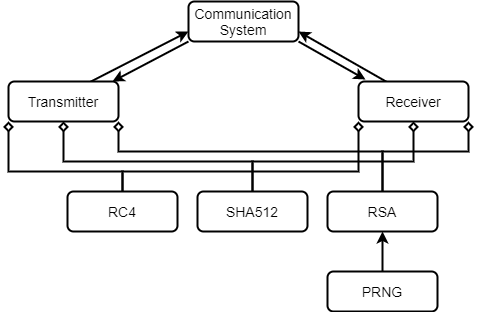

The diagram above was exported from draw.io. Its source (the exported page's mxGraphModel, read from the mxfile embedded in the PNG):
<mxGraphModel dx="1422" dy="794" grid="1" gridSize="10" guides="1" tooltips="1" connect="1" arrows="1" fold="1" page="1" pageScale="1" pageWidth="827" pageHeight="1169" math="0" shadow="0">
  <root>
    <mxCell id="0" />
    <mxCell id="1" parent="0" />
    <mxCell id="embHytxCphAJIxzrbdiH-19" style="edgeStyle=orthogonalEdgeStyle;rounded=0;orthogonalLoop=1;jettySize=auto;html=1;exitX=0.5;exitY=0;exitDx=0;exitDy=0;entryX=0.5;entryY=1;entryDx=0;entryDy=0;endArrow=diamond;endFill=0;strokeWidth=2;fontSize=14;" edge="1" parent="1" source="embHytxCphAJIxzrbdiH-1" target="embHytxCphAJIxzrbdiH-6">
      <mxGeometry relative="1" as="geometry">
        <Array as="points">
          <mxPoint x="414" y="360" />
          <mxPoint x="225" y="360" />
        </Array>
      </mxGeometry>
    </mxCell>
    <mxCell id="embHytxCphAJIxzrbdiH-20" style="edgeStyle=orthogonalEdgeStyle;rounded=0;orthogonalLoop=1;jettySize=auto;html=1;exitX=0.5;exitY=0;exitDx=0;exitDy=0;entryX=0.5;entryY=1;entryDx=0;entryDy=0;endArrow=diamond;endFill=0;strokeWidth=2;fontSize=14;" edge="1" parent="1" source="embHytxCphAJIxzrbdiH-1" target="embHytxCphAJIxzrbdiH-7">
      <mxGeometry relative="1" as="geometry">
        <Array as="points">
          <mxPoint x="414" y="360" />
          <mxPoint x="575" y="360" />
        </Array>
      </mxGeometry>
    </mxCell>
    <mxCell id="embHytxCphAJIxzrbdiH-1" value="SHA512" style="rounded=1;whiteSpace=wrap;html=1;strokeWidth=2;fontSize=14;" vertex="1" parent="1">
      <mxGeometry x="359" y="390" width="110" height="40" as="geometry" />
    </mxCell>
    <mxCell id="embHytxCphAJIxzrbdiH-12" style="edgeStyle=none;rounded=0;orthogonalLoop=1;jettySize=auto;html=1;exitX=0.5;exitY=0;exitDx=0;exitDy=0;entryX=0.5;entryY=1;entryDx=0;entryDy=0;strokeWidth=2;fontSize=14;" edge="1" parent="1" source="embHytxCphAJIxzrbdiH-2" target="embHytxCphAJIxzrbdiH-3">
      <mxGeometry relative="1" as="geometry" />
    </mxCell>
    <mxCell id="embHytxCphAJIxzrbdiH-2" value="PRNG" style="rounded=1;whiteSpace=wrap;html=1;strokeWidth=2;fontSize=14;" vertex="1" parent="1">
      <mxGeometry x="489" y="470" width="110" height="40" as="geometry" />
    </mxCell>
    <mxCell id="embHytxCphAJIxzrbdiH-21" style="edgeStyle=orthogonalEdgeStyle;rounded=0;orthogonalLoop=1;jettySize=auto;html=1;exitX=0.5;exitY=0;exitDx=0;exitDy=0;entryX=1;entryY=1;entryDx=0;entryDy=0;endArrow=diamond;endFill=0;strokeWidth=2;fontSize=14;" edge="1" parent="1" source="embHytxCphAJIxzrbdiH-3" target="embHytxCphAJIxzrbdiH-6">
      <mxGeometry relative="1" as="geometry">
        <Array as="points">
          <mxPoint x="544" y="350" />
          <mxPoint x="280" y="350" />
        </Array>
      </mxGeometry>
    </mxCell>
    <mxCell id="embHytxCphAJIxzrbdiH-22" style="edgeStyle=orthogonalEdgeStyle;rounded=0;orthogonalLoop=1;jettySize=auto;html=1;exitX=0.5;exitY=0;exitDx=0;exitDy=0;entryX=1;entryY=1;entryDx=0;entryDy=0;endArrow=diamond;endFill=0;strokeWidth=2;fontSize=14;" edge="1" parent="1" source="embHytxCphAJIxzrbdiH-3" target="embHytxCphAJIxzrbdiH-7">
      <mxGeometry relative="1" as="geometry">
        <Array as="points">
          <mxPoint x="544" y="350" />
          <mxPoint x="630" y="350" />
        </Array>
      </mxGeometry>
    </mxCell>
    <mxCell id="embHytxCphAJIxzrbdiH-3" value="RSA" style="rounded=1;whiteSpace=wrap;html=1;strokeWidth=2;fontSize=14;" vertex="1" parent="1">
      <mxGeometry x="489" y="390" width="110" height="40" as="geometry" />
    </mxCell>
    <mxCell id="embHytxCphAJIxzrbdiH-16" style="edgeStyle=orthogonalEdgeStyle;rounded=0;orthogonalLoop=1;jettySize=auto;html=1;exitX=0.5;exitY=0;exitDx=0;exitDy=0;entryX=0;entryY=1;entryDx=0;entryDy=0;endArrow=diamond;endFill=0;strokeWidth=2;fontSize=14;" edge="1" parent="1" source="embHytxCphAJIxzrbdiH-4" target="embHytxCphAJIxzrbdiH-6">
      <mxGeometry relative="1" as="geometry">
        <Array as="points">
          <mxPoint x="284" y="370" />
          <mxPoint x="170" y="370" />
        </Array>
      </mxGeometry>
    </mxCell>
    <mxCell id="embHytxCphAJIxzrbdiH-17" style="edgeStyle=orthogonalEdgeStyle;rounded=0;orthogonalLoop=1;jettySize=auto;html=1;exitX=0.5;exitY=0;exitDx=0;exitDy=0;entryX=0;entryY=1;entryDx=0;entryDy=0;endArrow=diamond;endFill=0;strokeWidth=2;fontSize=14;" edge="1" parent="1" source="embHytxCphAJIxzrbdiH-4" target="embHytxCphAJIxzrbdiH-7">
      <mxGeometry relative="1" as="geometry">
        <Array as="points">
          <mxPoint x="284" y="370" />
          <mxPoint x="520" y="370" />
        </Array>
      </mxGeometry>
    </mxCell>
    <mxCell id="embHytxCphAJIxzrbdiH-4" value="RC4" style="rounded=1;whiteSpace=wrap;html=1;strokeWidth=2;fontSize=14;" vertex="1" parent="1">
      <mxGeometry x="229" y="390" width="110" height="40" as="geometry" />
    </mxCell>
    <mxCell id="embHytxCphAJIxzrbdiH-9" style="edgeStyle=none;rounded=0;orthogonalLoop=1;jettySize=auto;html=1;exitX=0;exitY=1;exitDx=0;exitDy=0;entryX=0.945;entryY=0;entryDx=0;entryDy=0;entryPerimeter=0;strokeWidth=2;fontSize=14;" edge="1" parent="1" source="embHytxCphAJIxzrbdiH-5" target="embHytxCphAJIxzrbdiH-6">
      <mxGeometry relative="1" as="geometry" />
    </mxCell>
    <mxCell id="embHytxCphAJIxzrbdiH-10" style="edgeStyle=none;rounded=0;orthogonalLoop=1;jettySize=auto;html=1;exitX=1;exitY=1;exitDx=0;exitDy=0;entryX=0.064;entryY=-0.05;entryDx=0;entryDy=0;entryPerimeter=0;strokeWidth=2;fontSize=14;" edge="1" parent="1" source="embHytxCphAJIxzrbdiH-5" target="embHytxCphAJIxzrbdiH-7">
      <mxGeometry relative="1" as="geometry" />
    </mxCell>
    <mxCell id="embHytxCphAJIxzrbdiH-5" value="Communication System" style="rounded=1;whiteSpace=wrap;html=1;strokeWidth=2;fontSize=14;" vertex="1" parent="1">
      <mxGeometry x="350" y="200" width="110" height="40" as="geometry" />
    </mxCell>
    <mxCell id="embHytxCphAJIxzrbdiH-8" style="rounded=0;orthogonalLoop=1;jettySize=auto;html=1;exitX=0.75;exitY=0;exitDx=0;exitDy=0;entryX=0;entryY=0.75;entryDx=0;entryDy=0;strokeWidth=2;fontSize=14;" edge="1" parent="1" source="embHytxCphAJIxzrbdiH-6" target="embHytxCphAJIxzrbdiH-5">
      <mxGeometry relative="1" as="geometry" />
    </mxCell>
    <mxCell id="embHytxCphAJIxzrbdiH-6" value="Transmitter" style="rounded=1;whiteSpace=wrap;html=1;strokeWidth=2;fontSize=14;" vertex="1" parent="1">
      <mxGeometry x="170" y="280" width="110" height="40" as="geometry" />
    </mxCell>
    <mxCell id="embHytxCphAJIxzrbdiH-11" style="edgeStyle=none;rounded=0;orthogonalLoop=1;jettySize=auto;html=1;exitX=0.25;exitY=0;exitDx=0;exitDy=0;entryX=1;entryY=0.75;entryDx=0;entryDy=0;strokeWidth=2;fontSize=14;" edge="1" parent="1" source="embHytxCphAJIxzrbdiH-7" target="embHytxCphAJIxzrbdiH-5">
      <mxGeometry relative="1" as="geometry" />
    </mxCell>
    <mxCell id="embHytxCphAJIxzrbdiH-7" value="Receiver" style="rounded=1;whiteSpace=wrap;html=1;strokeWidth=2;fontSize=14;" vertex="1" parent="1">
      <mxGeometry x="520" y="280" width="110" height="40" as="geometry" />
    </mxCell>
  </root>
</mxGraphModel>